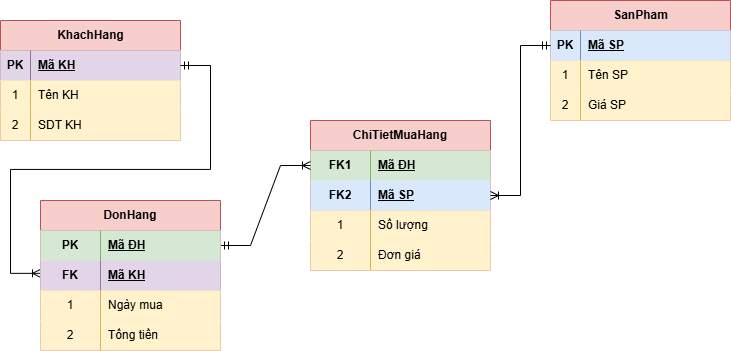

The diagram above was exported from draw.io. Its source (the exported page's mxGraphModel, read from the mxfile embedded in the PNG):
<mxGraphModel dx="871" dy="559" grid="1" gridSize="10" guides="1" tooltips="1" connect="1" arrows="1" fold="1" page="1" pageScale="1" pageWidth="827" pageHeight="1169" math="0" shadow="0">
  <root>
    <mxCell id="0" />
    <mxCell id="1" parent="0" />
    <mxCell id="29b42x1rJ37PQX_fXZHH-1" parent="1" style="shape=table;startSize=30;container=1;collapsible=1;childLayout=tableLayout;fixedRows=1;rowLines=0;fontStyle=1;align=center;resizeLast=1;html=1;fillColor=#f8cecc;strokeColor=#b85450;" value="KhachHang" vertex="1">
      <mxGeometry height="120" width="180" x="40" y="70" as="geometry" />
    </mxCell>
    <mxCell id="29b42x1rJ37PQX_fXZHH-2" parent="29b42x1rJ37PQX_fXZHH-1" style="shape=tableRow;horizontal=0;startSize=0;swimlaneHead=0;swimlaneBody=0;fillColor=#d5e8d4;collapsible=0;dropTarget=0;points=[[0,0.5],[1,0.5]];portConstraint=eastwest;top=0;left=0;right=0;bottom=1;strokeColor=#82b366;" value="" vertex="1">
      <mxGeometry height="30" width="180" y="30" as="geometry" />
    </mxCell>
    <mxCell id="29b42x1rJ37PQX_fXZHH-3" parent="29b42x1rJ37PQX_fXZHH-2" style="shape=partialRectangle;connectable=0;fillColor=#e1d5e7;top=0;left=0;bottom=0;right=0;fontStyle=1;overflow=hidden;whiteSpace=wrap;html=1;strokeColor=#9673a6;" value="PK" vertex="1">
      <mxGeometry height="30" width="30" as="geometry">
        <mxRectangle height="30" width="30" as="alternateBounds" />
      </mxGeometry>
    </mxCell>
    <mxCell id="29b42x1rJ37PQX_fXZHH-4" parent="29b42x1rJ37PQX_fXZHH-2" style="shape=partialRectangle;connectable=0;fillColor=#e1d5e7;top=0;left=0;bottom=0;right=0;align=left;spacingLeft=6;fontStyle=5;overflow=hidden;whiteSpace=wrap;html=1;strokeColor=#9673a6;" value="Mã KH" vertex="1">
      <mxGeometry height="30" width="150" x="30" as="geometry">
        <mxRectangle height="30" width="150" as="alternateBounds" />
      </mxGeometry>
    </mxCell>
    <mxCell id="29b42x1rJ37PQX_fXZHH-5" parent="29b42x1rJ37PQX_fXZHH-1" style="shape=tableRow;horizontal=0;startSize=0;swimlaneHead=0;swimlaneBody=0;fillColor=#fff2cc;collapsible=0;dropTarget=0;points=[[0,0.5],[1,0.5]];portConstraint=eastwest;top=0;left=0;right=0;bottom=0;strokeColor=#d6b656;" value="" vertex="1">
      <mxGeometry height="30" width="180" y="60" as="geometry" />
    </mxCell>
    <mxCell id="29b42x1rJ37PQX_fXZHH-6" parent="29b42x1rJ37PQX_fXZHH-5" style="shape=partialRectangle;connectable=0;fillColor=#fff2cc;top=0;left=0;bottom=0;right=0;editable=1;overflow=hidden;whiteSpace=wrap;html=1;strokeColor=#d6b656;" value="1" vertex="1">
      <mxGeometry height="30" width="30" as="geometry">
        <mxRectangle height="30" width="30" as="alternateBounds" />
      </mxGeometry>
    </mxCell>
    <mxCell id="29b42x1rJ37PQX_fXZHH-7" parent="29b42x1rJ37PQX_fXZHH-5" style="shape=partialRectangle;connectable=0;fillColor=#fff2cc;top=0;left=0;bottom=0;right=0;align=left;spacingLeft=6;overflow=hidden;whiteSpace=wrap;html=1;strokeColor=#d6b656;" value="Tên KH" vertex="1">
      <mxGeometry height="30" width="150" x="30" as="geometry">
        <mxRectangle height="30" width="150" as="alternateBounds" />
      </mxGeometry>
    </mxCell>
    <mxCell id="29b42x1rJ37PQX_fXZHH-8" parent="29b42x1rJ37PQX_fXZHH-1" style="shape=tableRow;horizontal=0;startSize=0;swimlaneHead=0;swimlaneBody=0;fillColor=#fff2cc;collapsible=0;dropTarget=0;points=[[0,0.5],[1,0.5]];portConstraint=eastwest;top=0;left=0;right=0;bottom=0;strokeColor=#d6b656;" value="" vertex="1">
      <mxGeometry height="30" width="180" y="90" as="geometry" />
    </mxCell>
    <mxCell id="29b42x1rJ37PQX_fXZHH-9" parent="29b42x1rJ37PQX_fXZHH-8" style="shape=partialRectangle;connectable=0;fillColor=#fff2cc;top=0;left=0;bottom=0;right=0;editable=1;overflow=hidden;whiteSpace=wrap;html=1;strokeColor=#d6b656;" value="2" vertex="1">
      <mxGeometry height="30" width="30" as="geometry">
        <mxRectangle height="30" width="30" as="alternateBounds" />
      </mxGeometry>
    </mxCell>
    <mxCell id="29b42x1rJ37PQX_fXZHH-10" parent="29b42x1rJ37PQX_fXZHH-8" style="shape=partialRectangle;connectable=0;fillColor=#fff2cc;top=0;left=0;bottom=0;right=0;align=left;spacingLeft=6;overflow=hidden;whiteSpace=wrap;html=1;strokeColor=#d6b656;" value="SDT KH" vertex="1">
      <mxGeometry height="30" width="150" x="30" as="geometry">
        <mxRectangle height="30" width="150" as="alternateBounds" />
      </mxGeometry>
    </mxCell>
    <mxCell id="29b42x1rJ37PQX_fXZHH-14" parent="1" style="shape=table;startSize=30;container=1;collapsible=1;childLayout=tableLayout;fixedRows=1;rowLines=0;fontStyle=1;align=center;resizeLast=1;html=1;fillColor=#f8cecc;strokeColor=#b85450;" value="SanPham" vertex="1">
      <mxGeometry height="120" width="180" x="590" y="50" as="geometry" />
    </mxCell>
    <mxCell id="29b42x1rJ37PQX_fXZHH-15" parent="29b42x1rJ37PQX_fXZHH-14" style="shape=tableRow;horizontal=0;startSize=0;swimlaneHead=0;swimlaneBody=0;fillColor=#dae8fc;collapsible=0;dropTarget=0;points=[[0,0.5],[1,0.5]];portConstraint=eastwest;top=0;left=0;right=0;bottom=1;strokeColor=#6c8ebf;" value="" vertex="1">
      <mxGeometry height="30" width="180" y="30" as="geometry" />
    </mxCell>
    <mxCell id="29b42x1rJ37PQX_fXZHH-16" parent="29b42x1rJ37PQX_fXZHH-15" style="shape=partialRectangle;connectable=0;fillColor=#dae8fc;top=0;left=0;bottom=0;right=0;fontStyle=1;overflow=hidden;whiteSpace=wrap;html=1;strokeColor=#6c8ebf;" value="PK" vertex="1">
      <mxGeometry height="30" width="30" as="geometry">
        <mxRectangle height="30" width="30" as="alternateBounds" />
      </mxGeometry>
    </mxCell>
    <mxCell id="29b42x1rJ37PQX_fXZHH-17" parent="29b42x1rJ37PQX_fXZHH-15" style="shape=partialRectangle;connectable=0;fillColor=#dae8fc;top=0;left=0;bottom=0;right=0;align=left;spacingLeft=6;fontStyle=5;overflow=hidden;whiteSpace=wrap;html=1;strokeColor=#6c8ebf;" value="Mã SP" vertex="1">
      <mxGeometry height="30" width="150" x="30" as="geometry">
        <mxRectangle height="30" width="150" as="alternateBounds" />
      </mxGeometry>
    </mxCell>
    <mxCell id="29b42x1rJ37PQX_fXZHH-21" parent="29b42x1rJ37PQX_fXZHH-14" style="shape=tableRow;horizontal=0;startSize=0;swimlaneHead=0;swimlaneBody=0;fillColor=#fff2cc;collapsible=0;dropTarget=0;points=[[0,0.5],[1,0.5]];portConstraint=eastwest;top=0;left=0;right=0;bottom=0;strokeColor=#d6b656;" value="" vertex="1">
      <mxGeometry height="30" width="180" y="60" as="geometry" />
    </mxCell>
    <mxCell id="29b42x1rJ37PQX_fXZHH-22" parent="29b42x1rJ37PQX_fXZHH-21" style="shape=partialRectangle;connectable=0;fillColor=#fff2cc;top=0;left=0;bottom=0;right=0;editable=1;overflow=hidden;whiteSpace=wrap;html=1;strokeColor=#d6b656;" value="1" vertex="1">
      <mxGeometry height="30" width="30" as="geometry">
        <mxRectangle height="30" width="30" as="alternateBounds" />
      </mxGeometry>
    </mxCell>
    <mxCell id="29b42x1rJ37PQX_fXZHH-23" parent="29b42x1rJ37PQX_fXZHH-21" style="shape=partialRectangle;connectable=0;fillColor=#fff2cc;top=0;left=0;bottom=0;right=0;align=left;spacingLeft=6;overflow=hidden;whiteSpace=wrap;html=1;strokeColor=#d6b656;" value="Tên SP" vertex="1">
      <mxGeometry height="30" width="150" x="30" as="geometry">
        <mxRectangle height="30" width="150" as="alternateBounds" />
      </mxGeometry>
    </mxCell>
    <mxCell id="29b42x1rJ37PQX_fXZHH-24" parent="29b42x1rJ37PQX_fXZHH-14" style="shape=tableRow;horizontal=0;startSize=0;swimlaneHead=0;swimlaneBody=0;fillColor=#fff2cc;collapsible=0;dropTarget=0;points=[[0,0.5],[1,0.5]];portConstraint=eastwest;top=0;left=0;right=0;bottom=0;strokeColor=#d6b656;" value="" vertex="1">
      <mxGeometry height="30" width="180" y="90" as="geometry" />
    </mxCell>
    <mxCell id="29b42x1rJ37PQX_fXZHH-25" parent="29b42x1rJ37PQX_fXZHH-24" style="shape=partialRectangle;connectable=0;fillColor=#fff2cc;top=0;left=0;bottom=0;right=0;editable=1;overflow=hidden;whiteSpace=wrap;html=1;strokeColor=#d6b656;" value="2" vertex="1">
      <mxGeometry height="30" width="30" as="geometry">
        <mxRectangle height="30" width="30" as="alternateBounds" />
      </mxGeometry>
    </mxCell>
    <mxCell id="29b42x1rJ37PQX_fXZHH-26" parent="29b42x1rJ37PQX_fXZHH-24" style="shape=partialRectangle;connectable=0;fillColor=#fff2cc;top=0;left=0;bottom=0;right=0;align=left;spacingLeft=6;overflow=hidden;whiteSpace=wrap;html=1;strokeColor=#d6b656;" value="Giá SP" vertex="1">
      <mxGeometry height="30" width="150" x="30" as="geometry">
        <mxRectangle height="30" width="150" as="alternateBounds" />
      </mxGeometry>
    </mxCell>
    <mxCell id="29b42x1rJ37PQX_fXZHH-27" parent="1" style="shape=table;startSize=30;container=1;collapsible=1;childLayout=tableLayout;fixedRows=1;rowLines=0;fontStyle=1;align=center;resizeLast=1;html=1;whiteSpace=wrap;fillColor=#f8cecc;strokeColor=#b85450;" value="ChiTietMuaHang" vertex="1">
      <mxGeometry height="150" width="180" x="350" y="170" as="geometry" />
    </mxCell>
    <mxCell id="29b42x1rJ37PQX_fXZHH-28" parent="29b42x1rJ37PQX_fXZHH-27" style="shape=tableRow;horizontal=0;startSize=0;swimlaneHead=0;swimlaneBody=0;fillColor=#d5e8d4;collapsible=0;dropTarget=0;points=[[0,0.5],[1,0.5]];portConstraint=eastwest;top=0;left=0;right=0;bottom=0;html=1;strokeColor=#82b366;" value="" vertex="1">
      <mxGeometry height="30" width="180" y="30" as="geometry" />
    </mxCell>
    <mxCell id="29b42x1rJ37PQX_fXZHH-29" parent="29b42x1rJ37PQX_fXZHH-28" style="shape=partialRectangle;connectable=0;fillColor=#d5e8d4;top=0;left=0;bottom=0;right=0;fontStyle=1;overflow=hidden;html=1;whiteSpace=wrap;strokeColor=#82b366;" value="FK1" vertex="1">
      <mxGeometry height="30" width="60" as="geometry">
        <mxRectangle height="30" width="60" as="alternateBounds" />
      </mxGeometry>
    </mxCell>
    <mxCell id="29b42x1rJ37PQX_fXZHH-30" parent="29b42x1rJ37PQX_fXZHH-28" style="shape=partialRectangle;connectable=0;fillColor=#d5e8d4;top=0;left=0;bottom=0;right=0;align=left;spacingLeft=6;fontStyle=5;overflow=hidden;html=1;whiteSpace=wrap;strokeColor=#82b366;" value="Mã ĐH" vertex="1">
      <mxGeometry height="30" width="120" x="60" as="geometry">
        <mxRectangle height="30" width="120" as="alternateBounds" />
      </mxGeometry>
    </mxCell>
    <mxCell id="29b42x1rJ37PQX_fXZHH-31" parent="29b42x1rJ37PQX_fXZHH-27" style="shape=tableRow;horizontal=0;startSize=0;swimlaneHead=0;swimlaneBody=0;fillColor=#dae8fc;collapsible=0;dropTarget=0;points=[[0,0.5],[1,0.5]];portConstraint=eastwest;top=0;left=0;right=0;bottom=1;html=1;strokeColor=#6c8ebf;" value="" vertex="1">
      <mxGeometry height="30" width="180" y="60" as="geometry" />
    </mxCell>
    <mxCell id="29b42x1rJ37PQX_fXZHH-32" parent="29b42x1rJ37PQX_fXZHH-31" style="shape=partialRectangle;connectable=0;fillColor=#dae8fc;top=0;left=0;bottom=0;right=0;fontStyle=1;overflow=hidden;html=1;whiteSpace=wrap;strokeColor=#6c8ebf;" value="FK2" vertex="1">
      <mxGeometry height="30" width="60" as="geometry">
        <mxRectangle height="30" width="60" as="alternateBounds" />
      </mxGeometry>
    </mxCell>
    <mxCell id="29b42x1rJ37PQX_fXZHH-33" parent="29b42x1rJ37PQX_fXZHH-31" style="shape=partialRectangle;connectable=0;fillColor=#dae8fc;top=0;left=0;bottom=0;right=0;align=left;spacingLeft=6;fontStyle=5;overflow=hidden;html=1;whiteSpace=wrap;strokeColor=#6c8ebf;" value="Mã SP" vertex="1">
      <mxGeometry height="30" width="120" x="60" as="geometry">
        <mxRectangle height="30" width="120" as="alternateBounds" />
      </mxGeometry>
    </mxCell>
    <mxCell id="29b42x1rJ37PQX_fXZHH-34" parent="29b42x1rJ37PQX_fXZHH-27" style="shape=tableRow;horizontal=0;startSize=0;swimlaneHead=0;swimlaneBody=0;fillColor=#fff2cc;collapsible=0;dropTarget=0;points=[[0,0.5],[1,0.5]];portConstraint=eastwest;top=0;left=0;right=0;bottom=0;html=1;strokeColor=#d6b656;" value="" vertex="1">
      <mxGeometry height="30" width="180" y="90" as="geometry" />
    </mxCell>
    <mxCell id="29b42x1rJ37PQX_fXZHH-35" parent="29b42x1rJ37PQX_fXZHH-34" style="shape=partialRectangle;connectable=0;fillColor=#fff2cc;top=0;left=0;bottom=0;right=0;editable=1;overflow=hidden;html=1;whiteSpace=wrap;strokeColor=#d6b656;" value="1" vertex="1">
      <mxGeometry height="30" width="60" as="geometry">
        <mxRectangle height="30" width="60" as="alternateBounds" />
      </mxGeometry>
    </mxCell>
    <mxCell id="29b42x1rJ37PQX_fXZHH-36" parent="29b42x1rJ37PQX_fXZHH-34" style="shape=partialRectangle;connectable=0;fillColor=#fff2cc;top=0;left=0;bottom=0;right=0;align=left;spacingLeft=6;overflow=hidden;html=1;whiteSpace=wrap;strokeColor=#d6b656;" value="Số lượng" vertex="1">
      <mxGeometry height="30" width="120" x="60" as="geometry">
        <mxRectangle height="30" width="120" as="alternateBounds" />
      </mxGeometry>
    </mxCell>
    <mxCell id="29b42x1rJ37PQX_fXZHH-37" parent="29b42x1rJ37PQX_fXZHH-27" style="shape=tableRow;horizontal=0;startSize=0;swimlaneHead=0;swimlaneBody=0;fillColor=#fff2cc;collapsible=0;dropTarget=0;points=[[0,0.5],[1,0.5]];portConstraint=eastwest;top=0;left=0;right=0;bottom=0;html=1;strokeColor=#d6b656;" value="" vertex="1">
      <mxGeometry height="30" width="180" y="120" as="geometry" />
    </mxCell>
    <mxCell id="29b42x1rJ37PQX_fXZHH-38" parent="29b42x1rJ37PQX_fXZHH-37" style="shape=partialRectangle;connectable=0;fillColor=#fff2cc;top=0;left=0;bottom=0;right=0;editable=1;overflow=hidden;html=1;whiteSpace=wrap;strokeColor=#d6b656;" value="2" vertex="1">
      <mxGeometry height="30" width="60" as="geometry">
        <mxRectangle height="30" width="60" as="alternateBounds" />
      </mxGeometry>
    </mxCell>
    <mxCell id="29b42x1rJ37PQX_fXZHH-39" parent="29b42x1rJ37PQX_fXZHH-37" style="shape=partialRectangle;connectable=0;fillColor=#fff2cc;top=0;left=0;bottom=0;right=0;align=left;spacingLeft=6;overflow=hidden;html=1;whiteSpace=wrap;strokeColor=#d6b656;" value="Đơn giá" vertex="1">
      <mxGeometry height="30" width="120" x="60" as="geometry">
        <mxRectangle height="30" width="120" as="alternateBounds" />
      </mxGeometry>
    </mxCell>
    <mxCell id="29b42x1rJ37PQX_fXZHH-56" edge="1" parent="1" source="29b42x1rJ37PQX_fXZHH-60" style="edgeStyle=entityRelationEdgeStyle;fontSize=12;html=1;endArrow=ERoneToMany;startArrow=ERmandOne;rounded=0;entryX=0;entryY=0.5;entryDx=0;entryDy=0;exitX=1;exitY=0.5;exitDx=0;exitDy=0;" target="29b42x1rJ37PQX_fXZHH-28" value="">
      <mxGeometry height="100" relative="1" width="100" as="geometry">
        <mxPoint x="260" y="320" as="sourcePoint" />
        <mxPoint x="340" y="220" as="targetPoint" />
      </mxGeometry>
    </mxCell>
    <mxCell id="29b42x1rJ37PQX_fXZHH-57" edge="1" parent="1" source="29b42x1rJ37PQX_fXZHH-15" style="edgeStyle=entityRelationEdgeStyle;fontSize=12;html=1;endArrow=ERoneToMany;startArrow=ERmandOne;rounded=0;entryX=1;entryY=0.5;entryDx=0;entryDy=0;exitX=0;exitY=0.5;exitDx=0;exitDy=0;" target="29b42x1rJ37PQX_fXZHH-27" value="">
      <mxGeometry height="100" relative="1" width="100" as="geometry">
        <mxPoint x="590" y="320" as="sourcePoint" />
        <mxPoint x="690" y="220" as="targetPoint" />
      </mxGeometry>
    </mxCell>
    <mxCell id="29b42x1rJ37PQX_fXZHH-58" edge="1" parent="1" source="29b42x1rJ37PQX_fXZHH-2" style="edgeStyle=entityRelationEdgeStyle;fontSize=12;html=1;endArrow=ERoneToMany;startArrow=ERmandOne;rounded=0;exitX=1;exitY=0.5;exitDx=0;exitDy=0;" value="">
      <mxGeometry height="100" relative="1" width="100" as="geometry">
        <mxPoint x="230" y="167.14" as="sourcePoint" />
        <mxPoint x="80" y="322.860703125" as="targetPoint" />
      </mxGeometry>
    </mxCell>
    <mxCell id="29b42x1rJ37PQX_fXZHH-59" parent="1" style="shape=table;startSize=30;container=1;collapsible=1;childLayout=tableLayout;fixedRows=1;rowLines=0;fontStyle=1;align=center;resizeLast=1;html=1;whiteSpace=wrap;fillColor=#f8cecc;strokeColor=#b85450;" value="DonHang" vertex="1">
      <mxGeometry height="150" width="180" x="80" y="250" as="geometry" />
    </mxCell>
    <mxCell id="29b42x1rJ37PQX_fXZHH-60" parent="29b42x1rJ37PQX_fXZHH-59" style="shape=tableRow;horizontal=0;startSize=0;swimlaneHead=0;swimlaneBody=0;fillColor=#d5e8d4;collapsible=0;dropTarget=0;points=[[0,0.5],[1,0.5]];portConstraint=eastwest;top=0;left=0;right=0;bottom=0;html=1;strokeColor=#82b366;" value="" vertex="1">
      <mxGeometry height="30" width="180" y="30" as="geometry" />
    </mxCell>
    <mxCell id="29b42x1rJ37PQX_fXZHH-61" parent="29b42x1rJ37PQX_fXZHH-60" style="shape=partialRectangle;connectable=0;fillColor=#d5e8d4;top=0;left=0;bottom=0;right=0;fontStyle=1;overflow=hidden;html=1;whiteSpace=wrap;strokeColor=#82b366;" value="PK" vertex="1">
      <mxGeometry height="30" width="60" as="geometry">
        <mxRectangle height="30" width="60" as="alternateBounds" />
      </mxGeometry>
    </mxCell>
    <mxCell id="29b42x1rJ37PQX_fXZHH-62" parent="29b42x1rJ37PQX_fXZHH-60" style="shape=partialRectangle;connectable=0;fillColor=#d5e8d4;top=0;left=0;bottom=0;right=0;align=left;spacingLeft=6;fontStyle=5;overflow=hidden;html=1;whiteSpace=wrap;strokeColor=#82b366;" value="Mã ĐH" vertex="1">
      <mxGeometry height="30" width="120" x="60" as="geometry">
        <mxRectangle height="30" width="120" as="alternateBounds" />
      </mxGeometry>
    </mxCell>
    <mxCell id="29b42x1rJ37PQX_fXZHH-63" parent="29b42x1rJ37PQX_fXZHH-59" style="shape=tableRow;horizontal=0;startSize=0;swimlaneHead=0;swimlaneBody=0;fillColor=#e1d5e7;collapsible=0;dropTarget=0;points=[[0,0.5],[1,0.5]];portConstraint=eastwest;top=0;left=0;right=0;bottom=1;html=1;strokeColor=#9673a6;" value="" vertex="1">
      <mxGeometry height="30" width="180" y="60" as="geometry" />
    </mxCell>
    <mxCell id="29b42x1rJ37PQX_fXZHH-64" parent="29b42x1rJ37PQX_fXZHH-63" style="shape=partialRectangle;connectable=0;fillColor=#e1d5e7;top=0;left=0;bottom=0;right=0;fontStyle=1;overflow=hidden;html=1;whiteSpace=wrap;strokeColor=#9673a6;" value="FK" vertex="1">
      <mxGeometry height="30" width="60" as="geometry">
        <mxRectangle height="30" width="60" as="alternateBounds" />
      </mxGeometry>
    </mxCell>
    <mxCell id="29b42x1rJ37PQX_fXZHH-65" parent="29b42x1rJ37PQX_fXZHH-63" style="shape=partialRectangle;connectable=0;fillColor=#e1d5e7;top=0;left=0;bottom=0;right=0;align=left;spacingLeft=6;fontStyle=5;overflow=hidden;html=1;whiteSpace=wrap;strokeColor=#9673a6;" value="Mã KH" vertex="1">
      <mxGeometry height="30" width="120" x="60" as="geometry">
        <mxRectangle height="30" width="120" as="alternateBounds" />
      </mxGeometry>
    </mxCell>
    <mxCell id="29b42x1rJ37PQX_fXZHH-66" parent="29b42x1rJ37PQX_fXZHH-59" style="shape=tableRow;horizontal=0;startSize=0;swimlaneHead=0;swimlaneBody=0;fillColor=#fff2cc;collapsible=0;dropTarget=0;points=[[0,0.5],[1,0.5]];portConstraint=eastwest;top=0;left=0;right=0;bottom=0;html=1;strokeColor=#d6b656;" value="" vertex="1">
      <mxGeometry height="30" width="180" y="90" as="geometry" />
    </mxCell>
    <mxCell id="29b42x1rJ37PQX_fXZHH-67" parent="29b42x1rJ37PQX_fXZHH-66" style="shape=partialRectangle;connectable=0;fillColor=#fff2cc;top=0;left=0;bottom=0;right=0;editable=1;overflow=hidden;html=1;whiteSpace=wrap;strokeColor=#d6b656;" value="1" vertex="1">
      <mxGeometry height="30" width="60" as="geometry">
        <mxRectangle height="30" width="60" as="alternateBounds" />
      </mxGeometry>
    </mxCell>
    <mxCell id="29b42x1rJ37PQX_fXZHH-68" parent="29b42x1rJ37PQX_fXZHH-66" style="shape=partialRectangle;connectable=0;fillColor=#fff2cc;top=0;left=0;bottom=0;right=0;align=left;spacingLeft=6;overflow=hidden;html=1;whiteSpace=wrap;strokeColor=#d6b656;" value="Ngày mua" vertex="1">
      <mxGeometry height="30" width="120" x="60" as="geometry">
        <mxRectangle height="30" width="120" as="alternateBounds" />
      </mxGeometry>
    </mxCell>
    <mxCell id="29b42x1rJ37PQX_fXZHH-69" parent="29b42x1rJ37PQX_fXZHH-59" style="shape=tableRow;horizontal=0;startSize=0;swimlaneHead=0;swimlaneBody=0;fillColor=#fff2cc;collapsible=0;dropTarget=0;points=[[0,0.5],[1,0.5]];portConstraint=eastwest;top=0;left=0;right=0;bottom=0;html=1;strokeColor=#d6b656;" value="" vertex="1">
      <mxGeometry height="30" width="180" y="120" as="geometry" />
    </mxCell>
    <mxCell id="29b42x1rJ37PQX_fXZHH-70" parent="29b42x1rJ37PQX_fXZHH-69" style="shape=partialRectangle;connectable=0;fillColor=#fff2cc;top=0;left=0;bottom=0;right=0;editable=1;overflow=hidden;html=1;whiteSpace=wrap;strokeColor=#d6b656;" value="2" vertex="1">
      <mxGeometry height="30" width="60" as="geometry">
        <mxRectangle height="30" width="60" as="alternateBounds" />
      </mxGeometry>
    </mxCell>
    <mxCell id="29b42x1rJ37PQX_fXZHH-71" parent="29b42x1rJ37PQX_fXZHH-69" style="shape=partialRectangle;connectable=0;fillColor=#fff2cc;top=0;left=0;bottom=0;right=0;align=left;spacingLeft=6;overflow=hidden;html=1;whiteSpace=wrap;strokeColor=#d6b656;" value="Tổng tiền" vertex="1">
      <mxGeometry height="30" width="120" x="60" as="geometry">
        <mxRectangle height="30" width="120" as="alternateBounds" />
      </mxGeometry>
    </mxCell>
  </root>
</mxGraphModel>